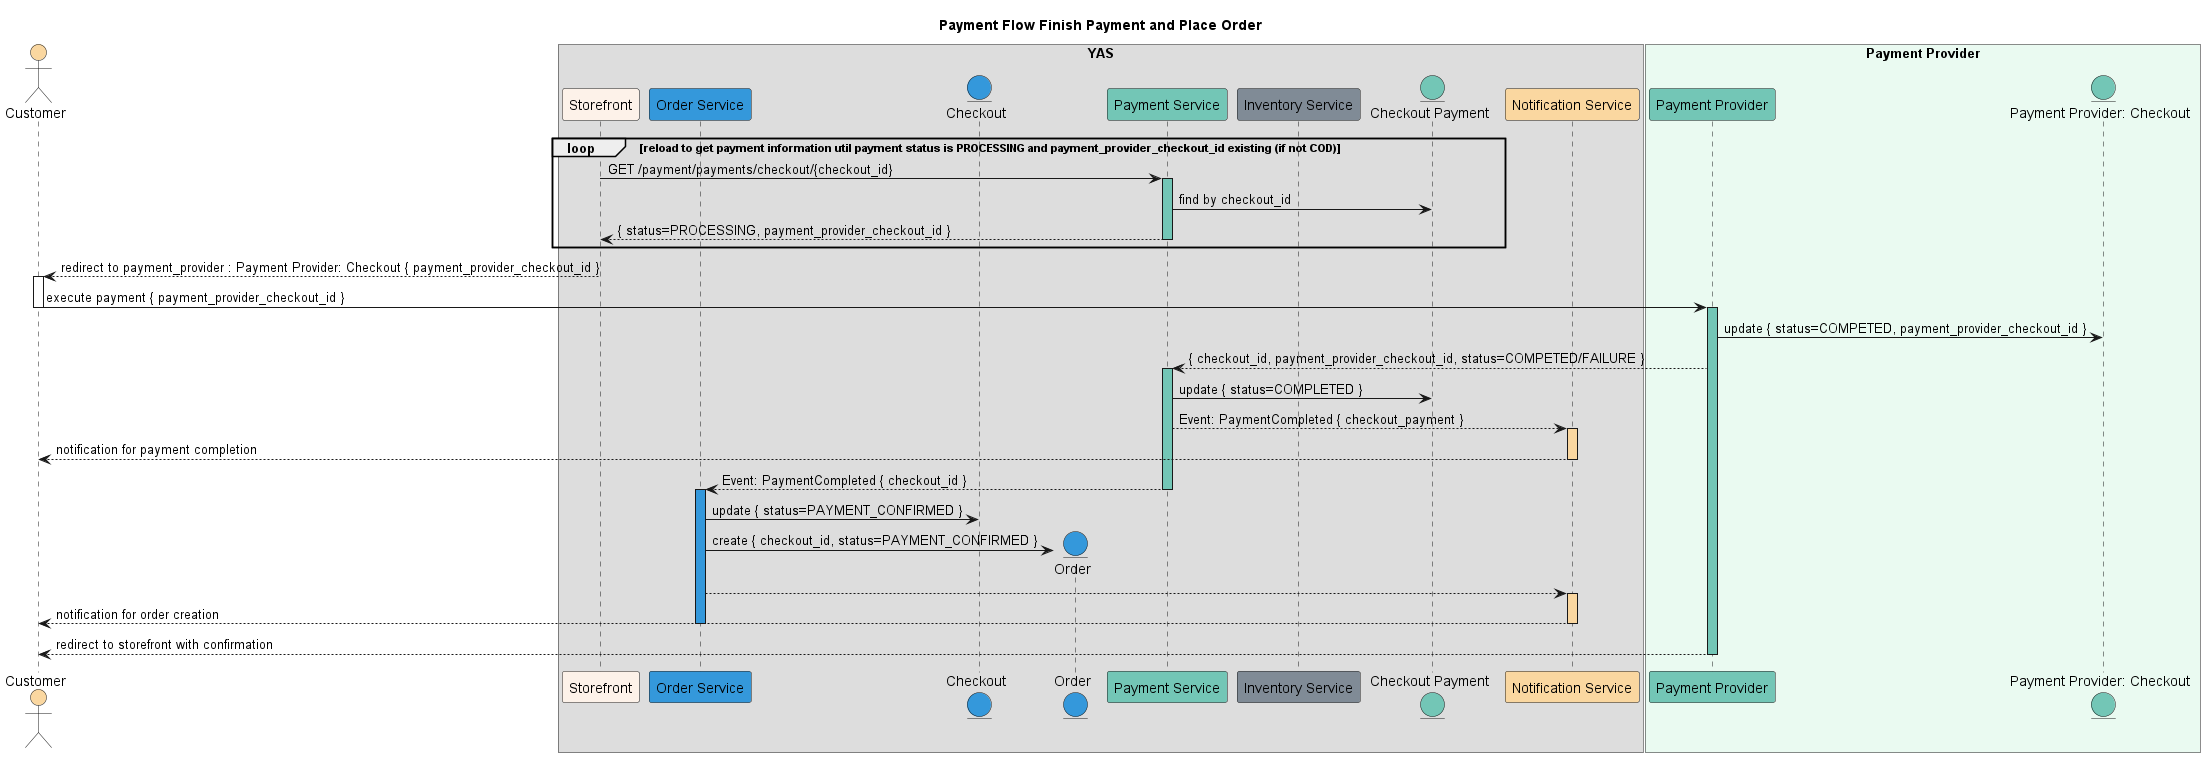

The diagram above was rendered by PlantUML. Its source (embedded in the PNG):
@startuml Payment Flow Sub 3

title Payment Flow Finish Payment and Place Order

actor Customer as customer #fad7a0

box YAS
    participant "Storefront" as storefront #fdf2e9        
    participant "Order Service" as order_service #3498db    
    entity "Checkout" as checkout #3498db
    entity "Order" as order #3498db
    participant "Payment Service" as payment_service #73c6b6
    participant "Inventory Service" as inventory_service #808b96
    entity "Checkout Payment" as checkout_payment #73c6b6
    participant "Notification Service" as notification_service #fad7a0
end box 

box "Payment Provider" #eafaf1
    participant "Payment Provider" as payment_provider #73c6b6
    entity "Payment Provider: Checkout" as payment_provider_checkout #73c6b6
end box
loop reload to get payment information util payment status is PROCESSING and payment_provider_checkout_id existing (if not COD)
  storefront -> payment_service: GET /payment/payments/checkout/{checkout_id} 
  activate payment_service #73c6b6
    payment_service -> checkout_payment: find by checkout_id
    storefront <-- payment_service: { status=PROCESSING, payment_provider_checkout_id }
  deactivate payment_service
end 
storefront --> customer: redirect to payment_provider : Payment Provider: Checkout { payment_provider_checkout_id }
deactivate storefront
activate customer
  customer -> payment_provider: execute payment { payment_provider_checkout_id }
deactivate customer
activate payment_provider #73c6b6
  payment_provider -> payment_provider_checkout: update { status=COMPETED, payment_provider_checkout_id }  
  payment_provider --> payment_service: { checkout_id, payment_provider_checkout_id, status=COMPETED/FAILURE }
  activate payment_service #73c6b6
    payment_service -> checkout_payment: update { status=COMPLETED }
    payment_service --> notification_service: Event: PaymentCompleted { checkout_payment }
    activate notification_service #fad7a0
      notification_service --> customer: notification for payment completion
    deactivate notification_service
    payment_service --> order_service: Event: PaymentCompleted { checkout_id }
  deactivate payment_service
  activate order_service #3498db
    order_service -> checkout: update { status=PAYMENT_CONFIRMED }
    order_service -> order**:  create { checkout_id, status=PAYMENT_CONFIRMED }
    order_service --> notification_service
    activate notification_service #fad7a0
      notification_service --> customer: notification for order creation
    deactivate notification_service
  deactivate order_service
  payment_provider --> customer: redirect to storefront with confirmation
deactivate payment_provider

@enduml